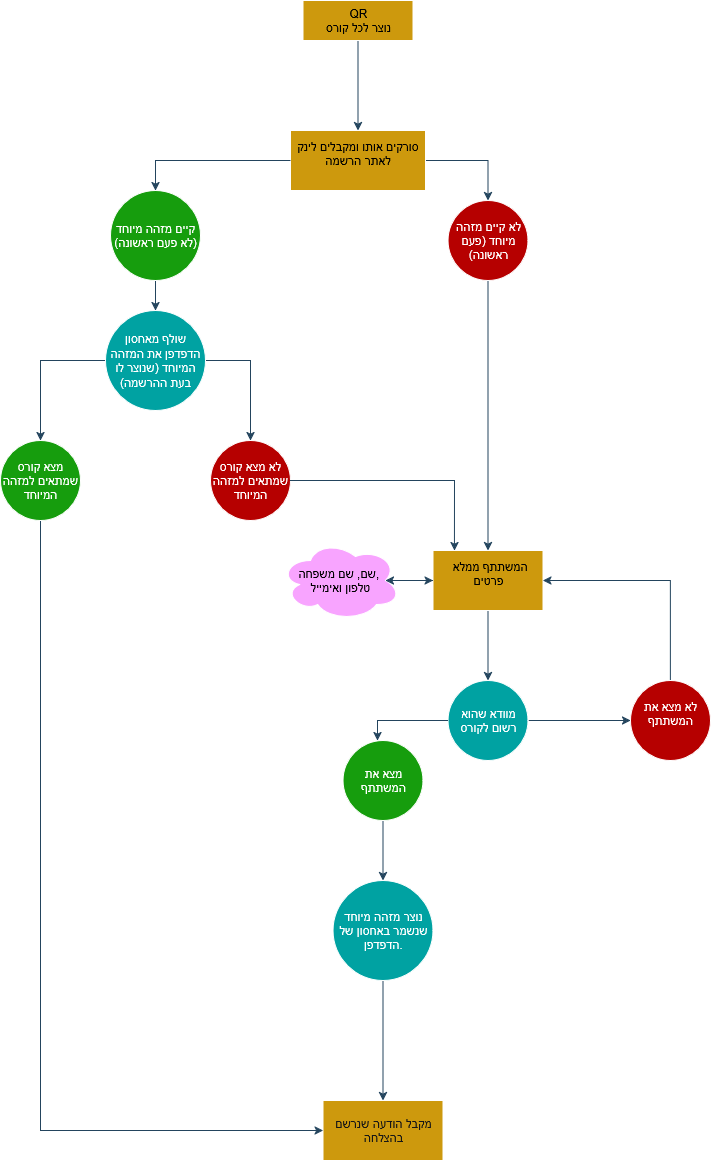

The diagram above was exported from draw.io. Its source (the exported page's mxGraphModel, read from the mxfile embedded in the PNG):
<mxGraphModel dx="1426" dy="751" grid="1" gridSize="10" guides="1" tooltips="1" connect="1" arrows="1" fold="1" page="1" pageScale="1" pageWidth="850" pageHeight="1100" background="light-dark(#FFFFFF,#AB9EBB)" math="0" shadow="0">
  <root>
    <mxCell id="0" />
    <mxCell id="1" parent="0" />
    <mxCell id="3dISVbEUME_AIZcT4w3d-47" style="edgeStyle=orthogonalEdgeStyle;rounded=0;orthogonalLoop=1;jettySize=auto;html=1;labelBackgroundColor=none;fontColor=default;strokeColor=light-dark(#23445D,#000000);" parent="1" source="3dISVbEUME_AIZcT4w3d-1" target="3dISVbEUME_AIZcT4w3d-2" edge="1">
      <mxGeometry relative="1" as="geometry" />
    </mxCell>
    <mxCell id="3dISVbEUME_AIZcT4w3d-1" value="&lt;div&gt;QR&lt;/div&gt;&lt;div&gt;נוצר לכל קורס&lt;/div&gt;" style="rounded=0;whiteSpace=wrap;html=1;labelBackgroundColor=none;fillColor=#CD990D;strokeColor=#FFFFFF;fontColor=#000000;" parent="1" vertex="1">
      <mxGeometry x="362.5" y="20" width="110" height="40" as="geometry" />
    </mxCell>
    <mxCell id="3dISVbEUME_AIZcT4w3d-49" style="edgeStyle=orthogonalEdgeStyle;rounded=0;orthogonalLoop=1;jettySize=auto;html=1;exitX=1;exitY=0.5;exitDx=0;exitDy=0;entryX=0.5;entryY=0;entryDx=0;entryDy=0;labelBackgroundColor=none;fontColor=default;strokeColor=light-dark(#23445D,#000000);" parent="1" source="3dISVbEUME_AIZcT4w3d-2" target="3dISVbEUME_AIZcT4w3d-61" edge="1">
      <mxGeometry relative="1" as="geometry">
        <mxPoint x="640" y="230" as="targetPoint" />
      </mxGeometry>
    </mxCell>
    <mxCell id="3dISVbEUME_AIZcT4w3d-2" value="&lt;div&gt;סורקים אותו ומקבלים לינק לאתר הרשמה&lt;/div&gt;&lt;div&gt;&lt;br&gt;&lt;/div&gt;" style="rounded=0;whiteSpace=wrap;html=1;labelBackgroundColor=none;fillColor=#CD990D;strokeColor=#FFFFFF;fontColor=#000000;" parent="1" vertex="1">
      <mxGeometry x="350" y="150" width="135" height="60" as="geometry" />
    </mxCell>
    <mxCell id="3dISVbEUME_AIZcT4w3d-8" style="edgeStyle=orthogonalEdgeStyle;rounded=0;orthogonalLoop=1;jettySize=auto;html=1;exitX=0.5;exitY=1;exitDx=0;exitDy=0;labelBackgroundColor=none;fontColor=default;strokeColor=#23445D;" parent="1" edge="1">
      <mxGeometry relative="1" as="geometry">
        <mxPoint x="110" y="280" as="sourcePoint" />
        <mxPoint x="110" y="280" as="targetPoint" />
      </mxGeometry>
    </mxCell>
    <mxCell id="3dISVbEUME_AIZcT4w3d-10" value="מקבל הודעה שנרשם בהצלחה" style="rounded=0;whiteSpace=wrap;html=1;labelBackgroundColor=none;fillColor=#CD990D;strokeColor=#FFFFFF;fontColor=#161616;" parent="1" vertex="1">
      <mxGeometry x="382.5" y="1120" width="120" height="60" as="geometry" />
    </mxCell>
    <mxCell id="oLheyZ1E6D_yhUNDT_u2-5" value="" style="edgeStyle=orthogonalEdgeStyle;rounded=0;orthogonalLoop=1;jettySize=auto;html=1;labelBackgroundColor=none;fontColor=default;strokeColor=light-dark(#23445D,#000000);" parent="1" source="3dISVbEUME_AIZcT4w3d-11" target="oLheyZ1E6D_yhUNDT_u2-4" edge="1">
      <mxGeometry relative="1" as="geometry" />
    </mxCell>
    <mxCell id="3dISVbEUME_AIZcT4w3d-11" value="&lt;div&gt;&amp;nbsp;המשתתף ממלא פרטים&lt;/div&gt;&lt;div&gt;&lt;br&gt;&lt;/div&gt;" style="rounded=0;whiteSpace=wrap;html=1;labelBackgroundColor=none;fillColor=#CD990D;strokeColor=#FFFFFF;fontColor=#000000;" parent="1" vertex="1">
      <mxGeometry x="492.5" y="570" width="110" height="60" as="geometry" />
    </mxCell>
    <mxCell id="oLheyZ1E6D_yhUNDT_u2-23" style="edgeStyle=orthogonalEdgeStyle;rounded=0;orthogonalLoop=1;jettySize=auto;html=1;labelBackgroundColor=none;fontColor=default;strokeColor=light-dark(#23445D,#000000);" parent="1" source="3dISVbEUME_AIZcT4w3d-17" target="3dISVbEUME_AIZcT4w3d-10" edge="1">
      <mxGeometry relative="1" as="geometry" />
    </mxCell>
    <mxCell id="3dISVbEUME_AIZcT4w3d-17" value="נוצר מזהה מיוחד שנשמר באחסון של הדפדפן." style="ellipse;whiteSpace=wrap;html=1;aspect=fixed;labelBackgroundColor=none;fillColor=#00A2A2;strokeColor=#FFFFFF;fontColor=light-dark(#FFFFFF,#FFFFFF);" parent="1" vertex="1">
      <mxGeometry x="392.5" y="900" width="100" height="100" as="geometry" />
    </mxCell>
    <mxCell id="3dISVbEUME_AIZcT4w3d-44" value="" style="edgeStyle=orthogonalEdgeStyle;rounded=0;orthogonalLoop=1;jettySize=auto;html=1;labelBackgroundColor=none;fontColor=default;strokeColor=light-dark(#23445D,#000000);" parent="1" source="3dISVbEUME_AIZcT4w3d-35" target="3dISVbEUME_AIZcT4w3d-43" edge="1">
      <mxGeometry relative="1" as="geometry" />
    </mxCell>
    <mxCell id="3dISVbEUME_AIZcT4w3d-52" style="edgeStyle=orthogonalEdgeStyle;rounded=0;orthogonalLoop=1;jettySize=auto;html=1;entryX=0.5;entryY=0;entryDx=0;entryDy=0;labelBackgroundColor=none;fontColor=default;strokeColor=light-dark(#23445D,#000000);" parent="1" source="3dISVbEUME_AIZcT4w3d-35" target="3dISVbEUME_AIZcT4w3d-37" edge="1">
      <mxGeometry relative="1" as="geometry" />
    </mxCell>
    <mxCell id="3dISVbEUME_AIZcT4w3d-35" value="שולף מאחסון הדפדפן את המזהה המיוחד (שנוצר לו בעת ההרשמה)" style="ellipse;whiteSpace=wrap;html=1;aspect=fixed;labelBackgroundColor=none;fillColor=#00A2A2;strokeColor=#FFFFFF;fontColor=light-dark(#FFFFFF,#FFFFFF);" parent="1" vertex="1">
      <mxGeometry x="165" y="330" width="100" height="100" as="geometry" />
    </mxCell>
    <mxCell id="3dISVbEUME_AIZcT4w3d-43" value="לא מצא קורס שמתאים למזהה המיוחד" style="ellipse;whiteSpace=wrap;html=1;labelBackgroundColor=none;fillColor=light-dark(#B60000,#B60000);strokeColor=#FFFFFF;fontColor=light-dark(#FFFFFF,#E9E9E9);" parent="1" vertex="1">
      <mxGeometry x="270" y="460" width="80" height="80" as="geometry" />
    </mxCell>
    <mxCell id="3dISVbEUME_AIZcT4w3d-45" style="edgeStyle=orthogonalEdgeStyle;rounded=0;orthogonalLoop=1;jettySize=auto;html=1;entryX=0.195;entryY=0.003;entryDx=0;entryDy=0;entryPerimeter=0;labelBackgroundColor=none;fontColor=default;strokeColor=light-dark(#23445D,#000000);" parent="1" source="3dISVbEUME_AIZcT4w3d-43" target="3dISVbEUME_AIZcT4w3d-11" edge="1">
      <mxGeometry relative="1" as="geometry" />
    </mxCell>
    <mxCell id="3dISVbEUME_AIZcT4w3d-48" style="edgeStyle=orthogonalEdgeStyle;rounded=0;orthogonalLoop=1;jettySize=auto;html=1;entryX=0.5;entryY=0;entryDx=0;entryDy=0;labelBackgroundColor=none;fontColor=default;strokeColor=light-dark(#23445D,#000000);" parent="1" source="3dISVbEUME_AIZcT4w3d-2" target="3dISVbEUME_AIZcT4w3d-62" edge="1">
      <mxGeometry relative="1" as="geometry">
        <mxPoint x="120" y="200" as="targetPoint" />
      </mxGeometry>
    </mxCell>
    <mxCell id="oLheyZ1E6D_yhUNDT_u2-24" style="edgeStyle=orthogonalEdgeStyle;rounded=0;orthogonalLoop=1;jettySize=auto;html=1;entryX=0;entryY=0.5;entryDx=0;entryDy=0;exitX=0.5;exitY=1;exitDx=0;exitDy=0;labelBackgroundColor=none;fontColor=default;strokeColor=light-dark(#23445D,#000000);" parent="1" source="3dISVbEUME_AIZcT4w3d-37" target="3dISVbEUME_AIZcT4w3d-10" edge="1">
      <mxGeometry relative="1" as="geometry">
        <mxPoint x="-140" y="540" as="sourcePoint" />
        <mxPoint x="102.5" y="1205" as="targetPoint" />
      </mxGeometry>
    </mxCell>
    <mxCell id="3dISVbEUME_AIZcT4w3d-37" value="מצא קורס שמתאים למזהה המיוחד" style="ellipse;whiteSpace=wrap;html=1;aspect=fixed;labelBackgroundColor=none;fillColor=#169D0D;strokeColor=#FFFFFF;fontColor=light-dark(#FFFFFF,#FFFFFF);" parent="1" vertex="1">
      <mxGeometry x="60" y="460" width="80" height="80" as="geometry" />
    </mxCell>
    <mxCell id="oLheyZ1E6D_yhUNDT_u2-2" style="edgeStyle=orthogonalEdgeStyle;rounded=0;orthogonalLoop=1;jettySize=auto;html=1;labelBackgroundColor=none;fontColor=default;strokeColor=light-dark(#23445D,#000000);" parent="1" source="3dISVbEUME_AIZcT4w3d-61" target="3dISVbEUME_AIZcT4w3d-11" edge="1">
      <mxGeometry relative="1" as="geometry" />
    </mxCell>
    <mxCell id="3dISVbEUME_AIZcT4w3d-61" value="לא קיים מזהה מיוחד (פעם ראשונה)" style="ellipse;whiteSpace=wrap;html=1;aspect=fixed;labelBackgroundColor=none;fillColor=light-dark(#B60000,#B60000);strokeColor=#FFFFFF;fontColor=light-dark(#FFFFFF,#E9E9E9);" parent="1" vertex="1">
      <mxGeometry x="507.5" y="220" width="80" height="80" as="geometry" />
    </mxCell>
    <mxCell id="oLheyZ1E6D_yhUNDT_u2-1" style="edgeStyle=orthogonalEdgeStyle;rounded=0;orthogonalLoop=1;jettySize=auto;html=1;labelBackgroundColor=none;fontColor=default;strokeColor=#23445D;" parent="1" source="3dISVbEUME_AIZcT4w3d-62" target="3dISVbEUME_AIZcT4w3d-35" edge="1">
      <mxGeometry relative="1" as="geometry" />
    </mxCell>
    <mxCell id="3dISVbEUME_AIZcT4w3d-62" value="קיים מזהה מיוחד (לא פעם ראשונה)" style="ellipse;whiteSpace=wrap;html=1;aspect=fixed;labelBackgroundColor=none;fillColor=#169D0D;strokeColor=#FFFFFF;fontColor=light-dark(#FFFFFF,#FFFFFF);" parent="1" vertex="1">
      <mxGeometry x="170" y="210" width="90" height="90" as="geometry" />
    </mxCell>
    <mxCell id="oLheyZ1E6D_yhUNDT_u2-21" style="edgeStyle=orthogonalEdgeStyle;rounded=0;orthogonalLoop=1;jettySize=auto;html=1;entryX=0;entryY=0.5;entryDx=0;entryDy=0;labelBackgroundColor=none;fontColor=default;strokeColor=#23445D;" parent="1" source="3dISVbEUME_AIZcT4w3d-63" target="3dISVbEUME_AIZcT4w3d-11" edge="1">
      <mxGeometry relative="1" as="geometry" />
    </mxCell>
    <mxCell id="3dISVbEUME_AIZcT4w3d-63" value="&lt;div&gt;שם, שם משפחה,&amp;nbsp;&lt;/div&gt;&lt;div&gt;טלפון ואימייל&lt;/div&gt;" style="ellipse;shape=cloud;whiteSpace=wrap;html=1;labelBackgroundColor=none;fillColor=#F8A4FF;strokeColor=#FFFFFF;fontColor=#000000;" parent="1" vertex="1">
      <mxGeometry x="340" y="560" width="120" height="80" as="geometry" />
    </mxCell>
    <mxCell id="oLheyZ1E6D_yhUNDT_u2-18" style="edgeStyle=orthogonalEdgeStyle;rounded=0;orthogonalLoop=1;jettySize=auto;html=1;entryX=0;entryY=0.5;entryDx=0;entryDy=0;labelBackgroundColor=none;fontColor=default;strokeColor=light-dark(#23445D,#000000);" parent="1" source="oLheyZ1E6D_yhUNDT_u2-4" target="oLheyZ1E6D_yhUNDT_u2-6" edge="1">
      <mxGeometry relative="1" as="geometry" />
    </mxCell>
    <mxCell id="oLheyZ1E6D_yhUNDT_u2-4" value="מוודא שהוא רשום לקורס" style="ellipse;whiteSpace=wrap;html=1;rounded=0;labelBackgroundColor=none;fillColor=#00A2A2;strokeColor=#FFFFFF;fontColor=light-dark(#FFFFFF,#FFFFFF);" parent="1" vertex="1">
      <mxGeometry x="507.5" y="700" width="80" height="80" as="geometry" />
    </mxCell>
    <mxCell id="oLheyZ1E6D_yhUNDT_u2-19" style="edgeStyle=orthogonalEdgeStyle;rounded=0;orthogonalLoop=1;jettySize=auto;html=1;exitX=0.5;exitY=0;exitDx=0;exitDy=0;entryX=1;entryY=0.5;entryDx=0;entryDy=0;labelBackgroundColor=none;fontColor=default;strokeColor=light-dark(#23445D,#000000);" parent="1" source="oLheyZ1E6D_yhUNDT_u2-6" target="3dISVbEUME_AIZcT4w3d-11" edge="1">
      <mxGeometry relative="1" as="geometry">
        <Array as="points">
          <mxPoint x="730" y="600" />
        </Array>
      </mxGeometry>
    </mxCell>
    <mxCell id="oLheyZ1E6D_yhUNDT_u2-6" value="&lt;div&gt;לא מצא את המשתתף&lt;/div&gt;&lt;div&gt;&lt;br&gt;&lt;/div&gt;" style="ellipse;whiteSpace=wrap;html=1;labelBackgroundColor=none;fillColor=light-dark(#B60000,#B60000);strokeColor=#FFFFFF;fontColor=light-dark(#FFFFFF,#E9E9E9);" parent="1" vertex="1">
      <mxGeometry x="690" y="700" width="80" height="80" as="geometry" />
    </mxCell>
    <mxCell id="oLheyZ1E6D_yhUNDT_u2-16" style="edgeStyle=orthogonalEdgeStyle;rounded=0;orthogonalLoop=1;jettySize=auto;html=1;entryX=0.5;entryY=0;entryDx=0;entryDy=0;labelBackgroundColor=none;fontColor=default;strokeColor=light-dark(#23445D,#000000);" parent="1" source="oLheyZ1E6D_yhUNDT_u2-7" target="3dISVbEUME_AIZcT4w3d-17" edge="1">
      <mxGeometry relative="1" as="geometry" />
    </mxCell>
    <mxCell id="oLheyZ1E6D_yhUNDT_u2-7" value="מצא את המשתתף" style="ellipse;whiteSpace=wrap;html=1;aspect=fixed;labelBackgroundColor=none;fillColor=#169D0D;strokeColor=#FFFFFF;fontColor=light-dark(#FFFFFF,#FFFFFF);" parent="1" vertex="1">
      <mxGeometry x="402.5" y="760" width="80" height="80" as="geometry" />
    </mxCell>
    <mxCell id="oLheyZ1E6D_yhUNDT_u2-9" style="edgeStyle=orthogonalEdgeStyle;rounded=0;orthogonalLoop=1;jettySize=auto;html=1;entryX=0.431;entryY=0;entryDx=0;entryDy=0;entryPerimeter=0;labelBackgroundColor=none;fontColor=default;strokeColor=light-dark(#23445D,#000000);" parent="1" source="oLheyZ1E6D_yhUNDT_u2-4" target="oLheyZ1E6D_yhUNDT_u2-7" edge="1">
      <mxGeometry relative="1" as="geometry" />
    </mxCell>
    <mxCell id="oLheyZ1E6D_yhUNDT_u2-20" style="edgeStyle=orthogonalEdgeStyle;rounded=0;orthogonalLoop=1;jettySize=auto;html=1;entryX=0.875;entryY=0.5;entryDx=0;entryDy=0;entryPerimeter=0;labelBackgroundColor=none;fontColor=default;strokeColor=light-dark(#23445D,#000000);" parent="1" source="3dISVbEUME_AIZcT4w3d-11" target="3dISVbEUME_AIZcT4w3d-63" edge="1">
      <mxGeometry relative="1" as="geometry" />
    </mxCell>
  </root>
</mxGraphModel>